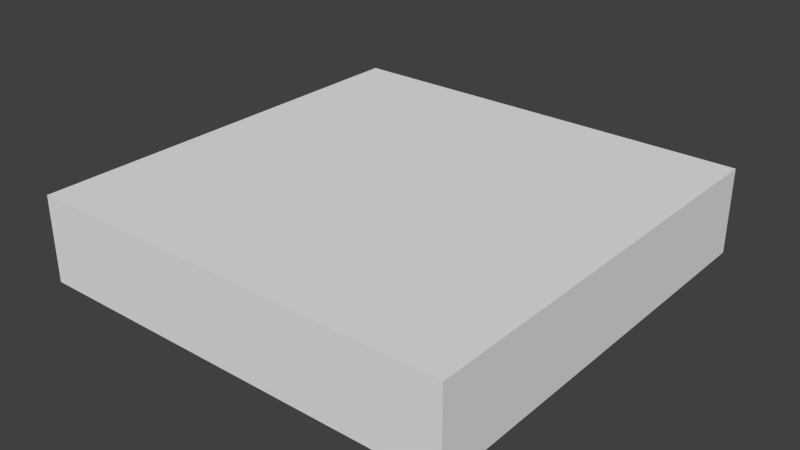 # Source: grid.blend  (saved by Blender 2.76.0; exported with 4.5.12 LTS)
import bpy
from mathutils import Matrix  # noqa: F401  (used for matrix-valued properties, if any)

bpy.ops.wm.read_factory_settings(use_empty=True)
scene = bpy.context.scene
scene.name = 'Scene'

# ---- collections
col_collection_1 = bpy.data.collections.new('Collection 1'); scene.collection.children.link(col_collection_1)

# ---- world
world_world = bpy.data.worlds.new('World'); scene.world = world_world
world_world.color = (0.05088, 0.05088, 0.05088)
world_world.use_sun_shadow = False
world_world.sun_shadow_jitter_overblur = 0.0
world_world.cycles.sampling_method = 'MANUAL'
world_world.cycles.sample_map_resolution = 256

# ---- meshes
me_cube_000 = bpy.data.meshes.new('Cube.000')
me_cube_000.from_pydata([(1.0, 1.0, 0.0), (1.0, 1.192e-07, 0.0), (1.192e-07, 0.0, 0.0), (0.0, 1.0, 0.0), (1.0, 1.0, 0.2), (1.0, 1.192e-07, 0.2), (1.192e-07, 0.0, 0.2), (0.0, 1.0, 0.2), (1.0, 1.0, 0.0), (0.0, 1.0, 0.0), (1.0, 1.0, 0.2), (0.0, 1.0, 0.2), (1.0, -1.043e-07, 0.0), (0.0, -1.043e-07, 0.0), (1.0, -1.043e-07, 0.2), (0.0, -1.043e-07, 0.2), (3.219e-06, 1.0, 0.2), (3.159e-06, 8.643e-07, 0.0), (3.219e-06, 1.0, 0.0), (3.159e-06, 8.643e-07, 0.2), (1.0, 1.0, 0.0), (1.0, 8.345e-07, 0.0), (1.0, 1.0, 0.2), (1.0, 8.345e-07, 0.2)], [], [(0, 1, 2, 3), (4, 7, 6, 5), (10, 8, 9, 11), (14, 15, 13, 12), (16, 18, 17, 19), (22, 23, 21, 20)])
_uv = me_cube_000.uv_layers.new(name='UVMap')
_uv.uv.foreach_set('vector', [0.0, 0.0, 1.0, 0.0, 1.0, 1.0, 0.0, 1.0, 0.0, 0.0, 0.0, 1.0, 1.0, 1.0, 1.0, 0.0, 1.0, 5.96e-08, 1.0, 0.3756, 0.0, 0.3756, 0.0, -5.96e-08, 1.0, 5.96e-08, 0.0, -5.96e-08, 0.0, 0.3756, 1.0, 0.3756, 1.0, 5.96e-08, 1.0, 0.3756, 0.0, 0.3756, 0.0, -5.96e-08, 1.0, 5.96e-08, 0.0, -5.96e-08, 0.0, 0.3756, 1.0, 0.3756])
me_cube_000.use_remesh_preserve_volume = False
me_cube_000.use_remesh_preserve_attributes = False
me_cube_000.use_mirror_vertex_groups = False
me_cube_000.update()

# ---- objects
ob_cube_001 = bpy.data.objects.new('Cube.001', me_cube_000)

# ---- transforms, parenting, visibility, modifiers, constraints
ob_cube_001.location = (0.0, -1.0, 0.0)
ob_cube_001.lineart.crease_threshold = 0.0

# ---- collection membership
col_collection_1.objects.link(ob_cube_001)

# ---- scene / render settings (as saved in the file)
scene.frame_start = 1; scene.frame_end = 250; scene.frame_set(1)
scene.render.engine = 'BLENDER_EEVEE_NEXT'
scene.render.image_settings.color_mode = 'RGB'
scene.render.image_settings.compression = 90
scene.render.resolution_percentage = 50
scene.render.dither_intensity = 0.0
scene.cycles.use_denoising = False
scene.cycles.samples = 10
scene.cycles.sampling_pattern = 'TABULATED_SOBOL'
scene.cycles.light_sampling_threshold = 0.0
scene.cycles.use_adaptive_sampling = False
scene.cycles.use_light_tree = False
scene.cycles.blur_glossy = 0.0
scene.cycles.volume_bounces = 1
scene.cycles.pixel_filter_type = 'GAUSSIAN'
scene.cycles.sample_clamp_indirect = 0.0
scene.view_settings.view_transform = 'Standard'
bpy.context.view_layer.update()

# ---- added for rendering (the .blend has no active camera and no usable light): camera, sun
cam_auto = bpy.data.cameras.new('AutoCamera')
cam_auto.lens = 50.0
cam_auto.sensor_width = 36.0
cam_auto.clip_end = 1000.0
ob_auto_camera = bpy.data.objects.new('AutoCamera', cam_auto)
scene.collection.objects.link(ob_auto_camera)
ob_auto_camera.location = (1.82149, -2.08579, 1.15719)
ob_auto_camera.rotation_euler = (1.09748, -7.21219e-08, 0.694738)
scene.camera = ob_auto_camera
light_auto_sun = bpy.data.lights.new('AutoSun', 'SUN')
light_auto_sun.energy = 3.0
light_auto_sun.angle = 0.0523599
ob_auto_sun = bpy.data.objects.new('AutoSun', light_auto_sun)
scene.collection.objects.link(ob_auto_sun)
ob_auto_sun.rotation_euler = (0.872665, 0.174533, 0.523599)
bpy.context.view_layer.update()
